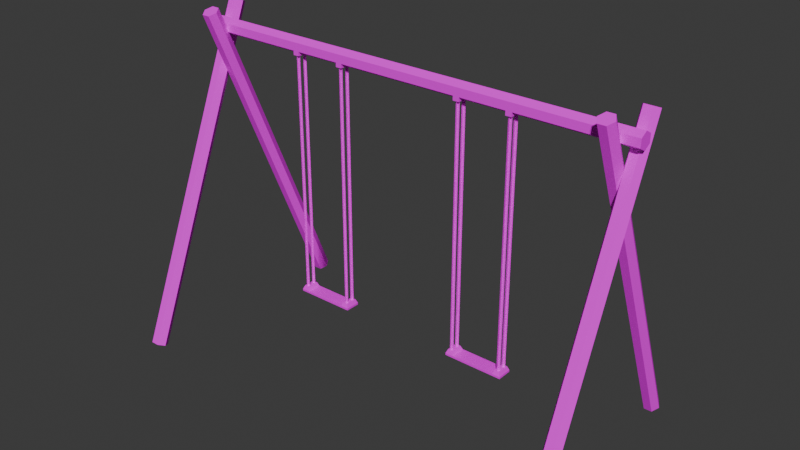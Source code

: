 # Source: Swing01.blend  (saved by Blender 4.2.66; exported with 4.5.12 LTS)
import bpy
from mathutils import Matrix  # noqa: F401  (used for matrix-valued properties, if any)

bpy.ops.wm.read_factory_settings(use_empty=True)
scene = bpy.context.scene
scene.name = 'Scene'

# ---- collections
col_collection = bpy.data.collections.new('Collection'); scene.collection.children.link(col_collection)

# ---- images (referenced by path relative to the original .blend; pixels are not part of the script)
import os
ASSET_DIR = os.environ.get("B2B_ASSET_DIR", "")  # directory of the original .blend (textures are referenced by path, not embedded)
HERE = os.path.dirname(os.path.abspath(__file__))  # packed textures are extracted next to this script under _unpacked/

def load_image(name, relpath, width, height, colorspace="sRGB"):
    """Load a texture the original file referenced (path relative to the .blend, or extracted next to this script)."""
    p = next((c for c in (os.path.join(HERE, relpath), os.path.join(ASSET_DIR, relpath)) if relpath and os.path.exists(c)), "")
    if p:
        img = bpy.data.images.load(p, check_existing=True)
        img.name = name
    else:  # same state as the original file: an image datablock whose file is absent (Cycles renders it pink)
        img = bpy.data.images.new(name, width, height)
        img.source = "FILE"
        img.filepath = "//" + (relpath or name)
    img.colorspace_settings.name = colorspace
    return img
img_seesawswing01_a_png = load_image('SeesawSwing01_a.png', 'SeesawSwing01_a.png', 1024, 1024, 'sRGB')

# ---- materials (node trees are filled in below, after node groups)
mat_primary = bpy.data.materials.new('Primary')
mat_primary.alpha_threshold = 0.0
mat_primary.use_transparent_shadow = False
mat_primary.roughness = 0.5
mat_primary.line_color = (0.0, 0.0, 0.0, 1.0)
mat_chain = bpy.data.materials.new('Chain')
mat_chain.use_transparent_shadow = False

# ---- material node trees
mat_primary.use_nodes = True; mat_primary.node_tree.nodes.clear()
_N = mat_primary.node_tree.nodes; _L = mat_primary.node_tree.links
n0 = _N.new('ShaderNodeOutputMaterial'); n0.name = 'Material Output'; n0.location = (300, 300)
n1 = _N.new('ShaderNodeBsdfPrincipled'); n1.name = 'Principled BSDF'; n1.location = (10, 300)
n1.inputs[3].default_value = 1.45
n1.inputs[13].default_value = 0.05
n2 = _N.new('ShaderNodeTexImage'); n2.name = 'Image Texture'; n2.location = (-280, 280)
n2.image = img_seesawswing01_a_png
n2.interpolation = 'Closest'
_L.new(n1.outputs[0], n0.inputs[0])
_L.new(n2.outputs[0], n1.inputs[0])
n0.is_active_output = True
mat_chain.use_nodes = True; mat_chain.node_tree.nodes.clear()
_N = mat_chain.node_tree.nodes; _L = mat_chain.node_tree.links
n0 = _N.new('ShaderNodeBsdfPrincipled'); n0.name = 'Principled BSDF'; n0.location = (10, 300)
n0.inputs[13].default_value = 0.25
n1 = _N.new('ShaderNodeOutputMaterial'); n1.name = 'Material Output'; n1.location = (300, 300)
n2 = _N.new('ShaderNodeTexImage'); n2.name = 'Image Texture'; n2.location = (-280, 280)
n2.image = img_seesawswing01_a_png
n2.interpolation = 'Closest'
_L.new(n0.outputs[0], n1.inputs[0])
_L.new(n2.outputs[0], n0.inputs[0])
n1.is_active_output = True

# ---- world
world_world = bpy.data.worlds.new('World'); scene.world = world_world
world_world.use_nodes = True; world_world.node_tree.nodes.clear()
_N = world_world.node_tree.nodes; _L = world_world.node_tree.links
n0 = _N.new('ShaderNodeOutputWorld'); n0.name = 'World Output'; n0.location = (300, 300)
n1 = _N.new('ShaderNodeBackground'); n1.name = 'Background'; n1.location = (10, 300)
n1.inputs[0].default_value = (0.05088, 0.05088, 0.05088, 1.0)
_L.new(n1.outputs[0], n0.inputs[0])
n0.is_active_output = True
world_world.color = (0.05088, 0.05088, 0.05088)
world_world.use_sun_shadow = False
world_world.sun_shadow_jitter_overblur = 0.0

# ---- meshes
me_cylinder_002 = bpy.data.meshes.new('Cylinder.002')
me_cylinder_002.from_pydata([(-4.335, 0.1299, 5.778), (4.335, 0.1299, 5.778), (-4.335, 0.1299, 5.628), (4.335, 0.1299, 5.628), (-4.335, 1.353e-06, 5.553), (4.335, -1.646e-06, 5.553), (-4.335, -0.1299, 5.628), (4.335, -0.1299, 5.628), (-4.335, -0.1299, 5.778), (4.335, -0.1299, 5.778), (-4.335, 1.532e-06, 5.853), (4.335, -1.467e-06, 5.853), (-4.013, 0.2991, 6.1), (-4.013, -2.227, 0.002256), (-3.863, 0.2991, 6.1), (-3.863, -2.227, 0.002256), (-3.788, 0.4191, 6.05), (-3.788, -2.107, -0.04746), (-3.863, 0.5391, 6.0), (-3.863, -1.987, -0.09717), (-4.013, 0.5391, 6.0), (-4.013, -1.987, -0.09717), (-4.088, 0.4191, 6.05), (-4.088, -2.107, -0.04746), (4.087, -0.2991, 6.1), (4.087, 2.227, 0.002256), (4.237, -0.2991, 6.1), (4.238, 2.227, 0.002256), (4.312, -0.4191, 6.05), (4.312, 2.107, -0.04746), (4.237, -0.5391, 6.0), (4.238, 1.987, -0.09717), (4.088, -0.5391, 6.0), (4.087, 1.987, -0.09717), (4.012, -0.4191, 6.05), (4.012, 2.107, -0.04746), (3.862, 0.2991, 6.1), (3.862, -2.227, 0.002256), (4.012, 0.2991, 6.1), (4.012, -2.227, 0.002256), (4.087, 0.4191, 6.05), (4.087, -2.107, -0.04746), (4.012, 0.5391, 6.0), (4.012, -1.987, -0.09717), (3.863, 0.5391, 6.0), (3.862, -1.987, -0.09717), (3.787, 0.4191, 6.05), (3.787, -2.107, -0.04746), (-4.238, -0.2991, 6.1), (-4.238, 2.227, 0.002256), (-4.088, -0.2991, 6.1), (-4.088, 2.227, 0.002256), (-4.013, -0.4191, 6.05), (-4.013, 2.107, -0.04746), (-4.088, -0.5391, 6.0), (-4.088, 1.987, -0.09717), (-4.238, -0.5391, 6.0), (-4.238, 1.987, -0.09717), (-4.313, -0.4191, 6.05), (-4.313, 2.107, -0.04746), (-1.147, 0.1294, 5.55), (-1.147, 0.1294, 5.663), (-1.147, -0.1294, 5.55), (-1.147, -0.1294, 5.663), (-1.26, 0.1294, 5.55), (-1.26, 0.1294, 5.663), (-1.26, -0.1294, 5.55), (-1.26, -0.1294, 5.663), (-2.115, 0.1294, 5.55), (-2.115, 0.1294, 5.663), (-2.115, -0.1294, 5.55), (-2.115, -0.1294, 5.663), (-2.228, 0.1294, 5.55), (-2.228, 0.1294, 5.663), (-2.228, -0.1294, 5.55), (-2.228, -0.1294, 5.663), (2.228, 0.1294, 5.55), (2.228, 0.1294, 5.663), (2.228, -0.1294, 5.55), (2.228, -0.1294, 5.663), (2.115, 0.1294, 5.55), (2.115, 0.1294, 5.663), (2.115, -0.1294, 5.55), (2.115, -0.1294, 5.663), (1.26, 0.1294, 5.55), (1.26, 0.1294, 5.663), (1.26, -0.1294, 5.55), (1.26, -0.1294, 5.663), (1.147, 0.1294, 5.55), (1.147, 0.1294, 5.663), (1.147, -0.1294, 5.55), (1.147, -0.1294, 5.663)], [], [(0, 1, 3, 2), (2, 3, 5, 4), (4, 5, 7, 6), (6, 7, 9, 8), (3, 1, 11, 9, 7, 5), (8, 9, 11, 10), (10, 11, 1, 0), (0, 2, 4, 6, 8, 10), (12, 13, 15, 14), (14, 15, 17, 16), (16, 17, 19, 18), (18, 19, 21, 20), (15, 13, 23, 21, 19, 17), (20, 21, 23, 22), (22, 23, 13, 12), (12, 14, 16, 18, 20, 22), (24, 26, 27, 25), (26, 28, 29, 27), (28, 30, 31, 29), (30, 32, 33, 31), (27, 29, 31, 33, 35, 25), (32, 34, 35, 33), (34, 24, 25, 35), (24, 34, 32, 30, 28, 26), (36, 37, 39, 38), (38, 39, 41, 40), (40, 41, 43, 42), (42, 43, 45, 44), (39, 37, 47, 45, 43, 41), (44, 45, 47, 46), (46, 47, 37, 36), (36, 38, 40, 42, 44, 46), (48, 50, 51, 49), (50, 52, 53, 51), (52, 54, 55, 53), (54, 56, 57, 55), (51, 53, 55, 57, 59, 49), (56, 58, 59, 57), (58, 48, 49, 59), (48, 58, 56, 54, 52, 50), (60, 61, 63, 62), (62, 63, 67, 66), (66, 67, 65, 64), (64, 65, 61, 60), (62, 66, 64, 60), (68, 69, 71, 70), (70, 71, 75, 74), (74, 75, 73, 72), (72, 73, 69, 68), (70, 74, 72, 68), (76, 77, 79, 78), (78, 79, 83, 82), (82, 83, 81, 80), (80, 81, 77, 76), (78, 82, 80, 76), (84, 85, 87, 86), (86, 87, 91, 90), (90, 91, 89, 88), (88, 89, 85, 84), (86, 90, 88, 84)])
_uv = me_cylinder_002.uv_layers.new(name='UVMap')
_uv.uv.foreach_set('vector', [1.0, 0.8, 0.0, 0.7983, 0.0, 0.6773, 1.0, 0.679, 1.0, 0.8252, 0.0, 0.8235, 0.0, 0.7277, 1.0, 0.7294, 1.0, 0.7361, 0.0, 0.7361, 0.0, 0.8235, 1.0, 0.8218, 1.0, 0.8252, 0.0, 0.8252, 0.0, 0.7345, 1.0, 0.7361, 0.2427, 0.7798, 0.2276, 0.8252, 0.2127, 0.7798, 0.2127, 0.6908, 0.2276, 0.6454, 0.2427, 0.6908, 1.0, 0.8252, 0.0, 0.8235, 0.0, 0.7412, 1.0, 0.7429, 1.0, 0.7429, 0.0, 0.7412, 0.0, 0.6471, 1.0, 0.6487, 0.2427, 0.6908, 0.2576, 0.6454, 0.2724, 0.6908, 0.2724, 0.7798, 0.2576, 0.8252, 0.2427, 0.7798, 1.0, 0.8, 0.0, 0.7983, 0.0, 0.6773, 1.0, 0.679, 1.0, 0.8252, 0.0, 0.8235, 0.0, 0.7277, 1.0, 0.7294, 1.0, 0.6471, 0.0, 0.6471, 0.0, 0.7345, 1.0, 0.7328, 1.0, 0.8252, 0.0, 0.8252, 0.0, 0.7345, 1.0, 0.7361, 0.2427, 0.7798, 0.2276, 0.8252, 0.2127, 0.7798, 0.2127, 0.6908, 0.2276, 0.6454, 0.2427, 0.6908, 1.0, 0.8235, 0.0, 0.8218, 0.0, 0.7395, 1.0, 0.7412, 1.0, 0.7412, 0.0, 0.7395, 0.0, 0.6454, 1.0, 0.6471, 0.2427, 0.6908, 0.2576, 0.6454, 0.2724, 0.6908, 0.2724, 0.7798, 0.2576, 0.8252, 0.2427, 0.7798, 1.0, 0.8, 1.0, 0.679, 0.0, 0.6773, 0.0, 0.7983, 1.0, 0.8252, 1.0, 0.7294, 0.0, 0.7277, 0.0, 0.8235, 1.0, 0.6471, 1.0, 0.7328, 0.0, 0.7345, 0.0, 0.6471, 1.0, 0.8252, 1.0, 0.7361, 0.0, 0.7345, 0.0, 0.8252, 0.2427, 0.7798, 0.2427, 0.6908, 0.2276, 0.6454, 0.2127, 0.6908, 0.2127, 0.7798, 0.2276, 0.8252, 1.0, 0.8235, 1.0, 0.7412, 0.0, 0.7395, 0.0, 0.8218, 1.0, 0.7412, 1.0, 0.6471, 0.0, 0.6454, 0.0, 0.7395, 0.2427, 0.6908, 0.2427, 0.7798, 0.2576, 0.8252, 0.2724, 0.7798, 0.2724, 0.6908, 0.2576, 0.6454, 1.0, 0.8252, 0.0, 0.8235, 0.0, 0.7025, 1.0, 0.7042, 1.0, 0.8252, 0.0, 0.8235, 0.0, 0.7277, 1.0, 0.7294, 1.0, 0.6471, 0.0, 0.6471, 0.0, 0.7345, 1.0, 0.7328, 1.0, 0.8252, 0.0, 0.8252, 0.0, 0.7345, 1.0, 0.7361, 0.2427, 0.7798, 0.2276, 0.8252, 0.2127, 0.7798, 0.2127, 0.6908, 0.2276, 0.6454, 0.2427, 0.6908, 1.0, 0.8235, 0.0, 0.8218, 0.0, 0.7412, 1.0, 0.7429, 1.0, 0.7429, 0.0, 0.7412, 0.0, 0.6471, 1.0, 0.6487, 0.2427, 0.6908, 0.2576, 0.6454, 0.2724, 0.6908, 0.2724, 0.7798, 0.2576, 0.8252, 0.2427, 0.7798, 1.0, 0.8252, 1.0, 0.7042, 0.0, 0.7025, 0.0, 0.8235, 1.0, 0.8252, 1.0, 0.7294, 0.0, 0.7277, 0.0, 0.8235, 1.0, 0.6471, 1.0, 0.7328, 0.0, 0.7345, 0.0, 0.6471, 1.0, 0.8252, 1.0, 0.7361, 0.0, 0.7345, 0.0, 0.8252, 0.2427, 0.7798, 0.2427, 0.6908, 0.2276, 0.6454, 0.2127, 0.6908, 0.2127, 0.7798, 0.2276, 0.8252, 1.0, 0.8235, 1.0, 0.7429, 0.0, 0.7412, 0.0, 0.8218, 1.0, 0.7429, 1.0, 0.6487, 0.0, 0.6471, 0.0, 0.7412, 0.2427, 0.6908, 0.2427, 0.7798, 0.2576, 0.8252, 0.2724, 0.7798, 0.2724, 0.6908, 0.2576, 0.6454, 0.4884, 0.09412, 0.4884, 0.01008, 0.4952, 0.01008, 0.4952, 0.09412, 0.4832, 0.1025, 0.4832, 0.08571, 0.501, 0.08571, 0.501, 0.1025, 0.4952, 0.09412, 0.4952, 0.1765, 0.4884, 0.1765, 0.4884, 0.09412, 0.501, 0.1445, 0.501, 0.1613, 0.4832, 0.1613, 0.4832, 0.1445, 0.4832, 0.1025, 0.501, 0.1025, 0.501, 0.1445, 0.4832, 0.1445, 0.4884, 0.09412, 0.4884, 0.01008, 0.4952, 0.01008, 0.4952, 0.09412, 0.4832, 0.1025, 0.4832, 0.08571, 0.501, 0.08571, 0.501, 0.1025, 0.4952, 0.09412, 0.4952, 0.1765, 0.4884, 0.1765, 0.4884, 0.09412, 0.501, 0.1445, 0.501, 0.1613, 0.4832, 0.1613, 0.4832, 0.1445, 0.4832, 0.1025, 0.501, 0.1025, 0.501, 0.1445, 0.4832, 0.1445, 0.4884, 0.09412, 0.4884, 0.01008, 0.4952, 0.01008, 0.4952, 0.09412, 0.4832, 0.1025, 0.4832, 0.08571, 0.501, 0.08571, 0.501, 0.1025, 0.4952, 0.09412, 0.4952, 0.1765, 0.4884, 0.1765, 0.4884, 0.09412, 0.501, 0.1445, 0.501, 0.1613, 0.4832, 0.1613, 0.4832, 0.1445, 0.4832, 0.1025, 0.501, 0.1025, 0.501, 0.1445, 0.4832, 0.1445, 0.4884, 0.09412, 0.4884, 0.01008, 0.4952, 0.01008, 0.4952, 0.09412, 0.4832, 0.1025, 0.4832, 0.08571, 0.501, 0.08571, 0.501, 0.1025, 0.4952, 0.09412, 0.4952, 0.1765, 0.4884, 0.1765, 0.4884, 0.09412, 0.501, 0.1445, 0.501, 0.1613, 0.4832, 0.1613, 0.4832, 0.1445, 0.4832, 0.1025, 0.501, 0.1025, 0.501, 0.1445, 0.4832, 0.1445])
me_cylinder_002.materials.append(mat_primary)
me_cylinder_002.update()
me_cylinder_003 = bpy.data.meshes.new('Cylinder.003')
me_cylinder_003.from_pydata([(0.5622, 0.1406, -4.612), (0.5622, 0.1406, -4.574), (0.5622, -0.1406, -4.574), (-0.5628, 0.1406, -4.574), (-0.5628, -0.1406, -4.574), (0.5622, -0.1406, -4.612), (0.4075, -0.1406, -4.574), (0.4075, 0.1406, -4.574), (-0.4051, -0.1406, -4.574), (-0.5628, 0.1406, -4.612), (-0.5628, -0.1406, -4.612), (-0.4051, 0.1406, -4.574), (0.5313, 0.1097, -4.499), (0.5313, -0.1097, -4.499), (-0.4367, -0.1097, -4.499), (-0.5313, -0.1097, -4.499), (-0.5313, 0.1097, -4.499), (0.4385, 0.1097, -4.499), (0.4385, -0.1097, -4.499), (-0.4367, 0.1097, -4.499), (-0.484, -0.0375, 0.1322), (-0.484, -0.03469, -4.499), (-0.484, -0.1125, 0.1322), (-0.484, -0.1097, -4.499), (-0.5215, -0.075, 0.1322), (-0.5215, -0.07219, -4.499), (-0.4465, -0.075, 0.1322), (-0.4465, -0.07219, -4.499), (0.484, -0.0375, 0.1322), (0.484, -0.03469, -4.499), (0.484, -0.1125, 0.1322), (0.484, -0.1097, -4.499), (0.5215, -0.075, 0.1322), (0.5215, -0.07219, -4.499), (0.4465, -0.075, 0.1322), (0.4465, -0.07219, -4.499), (-0.484, 0.0375, 0.1322), (-0.484, 0.03469, -4.499), (-0.484, 0.1125, 0.1322), (-0.484, 0.1097, -4.499), (-0.5215, 0.075, 0.1322), (-0.5215, 0.07219, -4.499), (-0.4465, 0.075, 0.1322), (-0.4465, 0.07219, -4.499), (0.484, 0.0375, 0.1322), (0.484, 0.03469, -4.499), (0.484, 0.1125, 0.1322), (0.484, 0.1097, -4.499), (0.5215, 0.075, 0.1322), (0.5215, 0.07219, -4.499), (0.4465, 0.075, 0.1322), (0.4465, 0.07219, -4.499)], [], [(0, 1, 2, 5), (0, 9, 3, 1), (10, 4, 3, 9), (4, 8, 14, 15), (8, 6, 7, 11), (5, 2, 4, 10), (7, 6, 18, 17), (5, 10, 9, 0), (18, 13, 12, 17), (15, 14, 19, 16), (8, 11, 19, 14), (11, 3, 16, 19), (3, 4, 15, 16), (6, 2, 13, 18), (2, 1, 12, 13), (1, 7, 17, 12), (20, 21, 23, 22), (24, 25, 27, 26), (28, 30, 31, 29), (32, 34, 35, 33), (36, 38, 39, 37), (40, 42, 43, 41), (44, 45, 47, 46), (48, 49, 51, 50)])
me_cylinder_003.polygons.foreach_set('material_index', [0, 0, 0, 0, 0, 0, 0, 0, 0, 0, 0, 0, 0, 0, 0, 0, 1, 1, 1, 1, 1, 1, 1, 1])
_uv = me_cylinder_003.uv_layers.new(name='UVMap')
_uv.uv.foreach_set('vector', [0.02421, 0.4773, 0.02421, 0.4857, 0.01194, 0.4857, 0.01194, 0.4773, 0.02421, 0.4773, 0.07295, 0.4773, 0.07295, 0.4857, 0.02421, 0.4857, 0.06101, 0.4773, 0.06101, 0.4689, 0.07295, 0.4689, 0.07295, 0.4773, 0.08296, 0.6, 0.07521, 0.6, 0.07682, 0.5647, 0.08134, 0.5647, 0.07327, 0.6, 0.01172, 0.6, 0.01172, 0.4639, 0.07327, 0.4639, 0.01194, 0.4773, 0.01194, 0.4689, 0.06101, 0.4689, 0.06101, 0.4773, 0.08489, 0.4773, 0.08489, 0.5866, 0.08134, 0.5647, 0.08134, 0.4992, 0.01172, 0.6, 0.07327, 0.6, 0.07327, 0.4639, 0.01172, 0.4639, 0.08134, 0.5647, 0.07682, 0.5647, 0.07682, 0.4992, 0.08134, 0.4992, 0.08134, 0.5647, 0.07682, 0.5647, 0.07682, 0.4992, 0.08134, 0.4992, 0.07327, 0.5866, 0.07327, 0.4773, 0.07682, 0.4992, 0.07682, 0.5647, 0.07521, 0.4639, 0.08296, 0.4639, 0.08134, 0.4992, 0.07682, 0.4992, 0.08489, 0.4773, 0.08489, 0.5866, 0.08134, 0.5647, 0.08134, 0.4992, 0.08263, 0.6, 0.07521, 0.6, 0.07682, 0.5647, 0.08134, 0.5647, 0.07327, 0.5866, 0.07327, 0.4773, 0.07682, 0.4992, 0.07682, 0.5647, 0.07521, 0.4639, 0.08263, 0.4639, 0.08134, 0.4992, 0.07682, 0.4992, 0.4132, 0.6252, 0.0, 0.6252, 0.0, 0.6, 0.4132, 0.6, 0.4132, 0.6, 0.0, 0.6, 0.0, 0.6252, 0.4132, 0.6252, 0.4132, 0.6252, 0.4132, 0.6, 0.0, 0.6, 0.0, 0.6252, 0.4132, 0.6, 0.4132, 0.6252, 0.0, 0.6252, 0.0, 0.6, 0.4132, 0.6252, 0.4132, 0.6, 0.0, 0.6, 0.0, 0.6252, 0.4132, 0.6, 0.4132, 0.6252, 0.0, 0.6252, 0.0, 0.6, 0.4132, 0.6252, 0.0, 0.6252, 0.0, 0.6, 0.4132, 0.6, 0.4132, 0.6, 0.0, 0.6, 0.0, 0.6252, 0.4132, 0.6252])
me_cylinder_003.materials.append(mat_primary)
me_cylinder_003.materials.append(mat_chain)
me_cylinder_003.update()
me_cylinder_005 = bpy.data.meshes.new('Cylinder.005')
me_cylinder_005.from_pydata([(0.5622, 0.1406, -4.612), (0.5622, 0.1406, -4.574), (0.5622, -0.1406, -4.574), (-0.5628, 0.1406, -4.574), (-0.5628, -0.1406, -4.574), (0.5622, -0.1406, -4.612), (0.4075, -0.1406, -4.574), (0.4075, 0.1406, -4.574), (-0.4051, -0.1406, -4.574), (-0.5628, 0.1406, -4.612), (-0.5628, -0.1406, -4.612), (-0.4051, 0.1406, -4.574), (0.5313, 0.1097, -4.499), (0.5313, -0.1097, -4.499), (-0.4367, -0.1097, -4.499), (-0.5313, -0.1097, -4.499), (-0.5313, 0.1097, -4.499), (0.4385, 0.1097, -4.499), (0.4385, -0.1097, -4.499), (-0.4367, 0.1097, -4.499), (-0.484, -0.0375, 0.1322), (-0.484, -0.03469, -4.499), (-0.484, -0.1125, 0.1322), (-0.484, -0.1097, -4.499), (-0.5215, -0.075, 0.1322), (-0.5215, -0.07219, -4.499), (-0.4465, -0.075, 0.1322), (-0.4465, -0.07219, -4.499), (0.484, -0.0375, 0.1322), (0.484, -0.03469, -4.499), (0.484, -0.1125, 0.1322), (0.484, -0.1097, -4.499), (0.5215, -0.075, 0.1322), (0.5215, -0.07219, -4.499), (0.4465, -0.075, 0.1322), (0.4465, -0.07219, -4.499), (-0.484, 0.0375, 0.1322), (-0.484, 0.03469, -4.499), (-0.484, 0.1125, 0.1322), (-0.484, 0.1097, -4.499), (-0.5215, 0.075, 0.1322), (-0.5215, 0.07219, -4.499), (-0.4465, 0.075, 0.1322), (-0.4465, 0.07219, -4.499), (0.484, 0.0375, 0.1322), (0.484, 0.03469, -4.499), (0.484, 0.1125, 0.1322), (0.484, 0.1097, -4.499), (0.5215, 0.075, 0.1322), (0.5215, 0.07219, -4.499), (0.4465, 0.075, 0.1322), (0.4465, 0.07219, -4.499)], [], [(0, 1, 2, 5), (0, 9, 3, 1), (10, 4, 3, 9), (4, 8, 14, 15), (8, 6, 7, 11), (5, 2, 4, 10), (7, 6, 18, 17), (5, 10, 9, 0), (18, 13, 12, 17), (15, 14, 19, 16), (8, 11, 19, 14), (11, 3, 16, 19), (3, 4, 15, 16), (6, 2, 13, 18), (2, 1, 12, 13), (1, 7, 17, 12), (20, 21, 23, 22), (24, 25, 27, 26), (28, 30, 31, 29), (32, 34, 35, 33), (36, 38, 39, 37), (40, 42, 43, 41), (44, 45, 47, 46), (48, 49, 51, 50)])
me_cylinder_005.polygons.foreach_set('material_index', [0, 0, 0, 0, 0, 0, 0, 0, 0, 0, 0, 0, 0, 0, 0, 0, 1, 1, 1, 1, 1, 1, 1, 1])
_uv = me_cylinder_005.uv_layers.new(name='UVMap')
_uv.uv.foreach_set('vector', [0.02421, 0.4773, 0.02421, 0.4857, 0.01194, 0.4857, 0.01194, 0.4773, 0.02421, 0.4773, 0.07295, 0.4773, 0.07295, 0.4857, 0.02421, 0.4857, 0.06101, 0.4773, 0.06101, 0.4689, 0.07295, 0.4689, 0.07295, 0.4773, 0.08296, 0.6, 0.07521, 0.6, 0.07682, 0.5647, 0.08134, 0.5647, 0.07327, 0.6, 0.01172, 0.6, 0.01172, 0.4639, 0.07327, 0.4639, 0.01194, 0.4773, 0.01194, 0.4689, 0.06101, 0.4689, 0.06101, 0.4773, 0.08489, 0.4773, 0.08489, 0.5866, 0.08134, 0.5647, 0.08134, 0.4992, 0.01172, 0.6, 0.07327, 0.6, 0.07327, 0.4639, 0.01172, 0.4639, 0.08134, 0.5647, 0.07682, 0.5647, 0.07682, 0.4992, 0.08134, 0.4992, 0.08134, 0.5647, 0.07682, 0.5647, 0.07682, 0.4992, 0.08134, 0.4992, 0.07327, 0.5866, 0.07327, 0.4773, 0.07682, 0.4992, 0.07682, 0.5647, 0.07521, 0.4639, 0.08296, 0.4639, 0.08134, 0.4992, 0.07682, 0.4992, 0.08489, 0.4773, 0.08489, 0.5866, 0.08134, 0.5647, 0.08134, 0.4992, 0.08263, 0.6, 0.07521, 0.6, 0.07682, 0.5647, 0.08134, 0.5647, 0.07327, 0.5866, 0.07327, 0.4773, 0.07682, 0.4992, 0.07682, 0.5647, 0.07521, 0.4639, 0.08263, 0.4639, 0.08134, 0.4992, 0.07682, 0.4992, 0.4132, 0.6252, 0.0, 0.6252, 0.0, 0.6, 0.4132, 0.6, 0.4132, 0.6, 0.0, 0.6, 0.0, 0.6252, 0.4132, 0.6252, 0.4132, 0.6252, 0.4132, 0.6, 0.0, 0.6, 0.0, 0.6252, 0.4132, 0.6, 0.4132, 0.6252, 0.0, 0.6252, 0.0, 0.6, 0.4132, 0.6252, 0.4132, 0.6, 0.0, 0.6, 0.0, 0.6252, 0.4132, 0.6, 0.4132, 0.6252, 0.0, 0.6252, 0.0, 0.6, 0.4132, 0.6252, 0.0, 0.6252, 0.0, 0.6, 0.4132, 0.6, 0.4132, 0.6, 0.0, 0.6, 0.0, 0.6252, 0.4132, 0.6252])
me_cylinder_005.materials.append(mat_primary)
me_cylinder_005.materials.append(mat_chain)
me_cylinder_005.update()

# ---- objects
ob_swing01_base = bpy.data.objects.new('Swing01.Base', me_cylinder_002)
ob_swing01_swinglft = bpy.data.objects.new('Swing01.SwingLft', me_cylinder_003)
ob_swing01_swingrht = bpy.data.objects.new('Swing01.SwingRht', me_cylinder_005)

# ---- transforms, parenting, visibility, modifiers, constraints
ob_swing01_base.location = (0.0, 0.0, 0.0)
ob_swing01_base.rotation_euler = (0.0, -0.0, 3.142)
ob_swing01_swinglft.parent = ob_swing01_base
ob_swing01_swinglft.matrix_parent_inverse = Matrix(((-1.0, -3.258e-07, 0.0, -0.0), (3.258e-07, -1.0, -0.0, 0.0), (0.0, -0.0, 1.0, -0.0), (-0.0, 0.0, -0.0, 1.0)))
ob_swing01_swinglft.location = (-1.688, -4.284e-08, 5.55)
ob_swing01_swinglft.rotation_euler = (0.0, 0.0, -3.142)
ob_swing01_swingrht.parent = ob_swing01_base
ob_swing01_swingrht.matrix_parent_inverse = Matrix(((-1.0, -3.258e-07, 0.0, -0.0), (3.258e-07, -1.0, -0.0, 0.0), (0.0, -0.0, 1.0, -0.0), (-0.0, 0.0, -0.0, 1.0)))
ob_swing01_swingrht.location = (1.688, -4.098e-08, 5.55)
ob_swing01_swingrht.rotation_euler = (0.0, 0.0, -3.142)

# ---- collection membership
col_collection.objects.link(ob_swing01_base)
col_collection.objects.link(ob_swing01_swinglft)
col_collection.objects.link(ob_swing01_swingrht)

# ---- scene / render settings (as saved in the file)
scene.frame_start = 1; scene.frame_end = 250; scene.frame_set(1)
scene.render.engine = 'BLENDER_EEVEE_NEXT'
scene.cycles.sampling_pattern = 'TABULATED_SOBOL'
scene.eevee.ray_tracing_options.trace_max_roughness = 0.0
bpy.context.view_layer.update()

# ---- added for rendering (the .blend has no active camera and no usable light): camera, sun
cam_auto = bpy.data.cameras.new('AutoCamera')
cam_auto.lens = 50.0
cam_auto.sensor_width = 36.0
cam_auto.clip_end = 1000.0
ob_auto_camera = bpy.data.objects.new('AutoCamera', cam_auto)
scene.collection.objects.link(ob_auto_camera)
ob_auto_camera.location = (10.6864, -12.8237, 11.5505)
ob_auto_camera.rotation_euler = (1.09748, -7.21219e-08, 0.694738)
scene.camera = ob_auto_camera
light_auto_sun = bpy.data.lights.new('AutoSun', 'SUN')
light_auto_sun.energy = 3.0
light_auto_sun.angle = 0.0523599
ob_auto_sun = bpy.data.objects.new('AutoSun', light_auto_sun)
scene.collection.objects.link(ob_auto_sun)
ob_auto_sun.rotation_euler = (0.872665, 0.174533, 0.523599)
bpy.context.view_layer.update()

